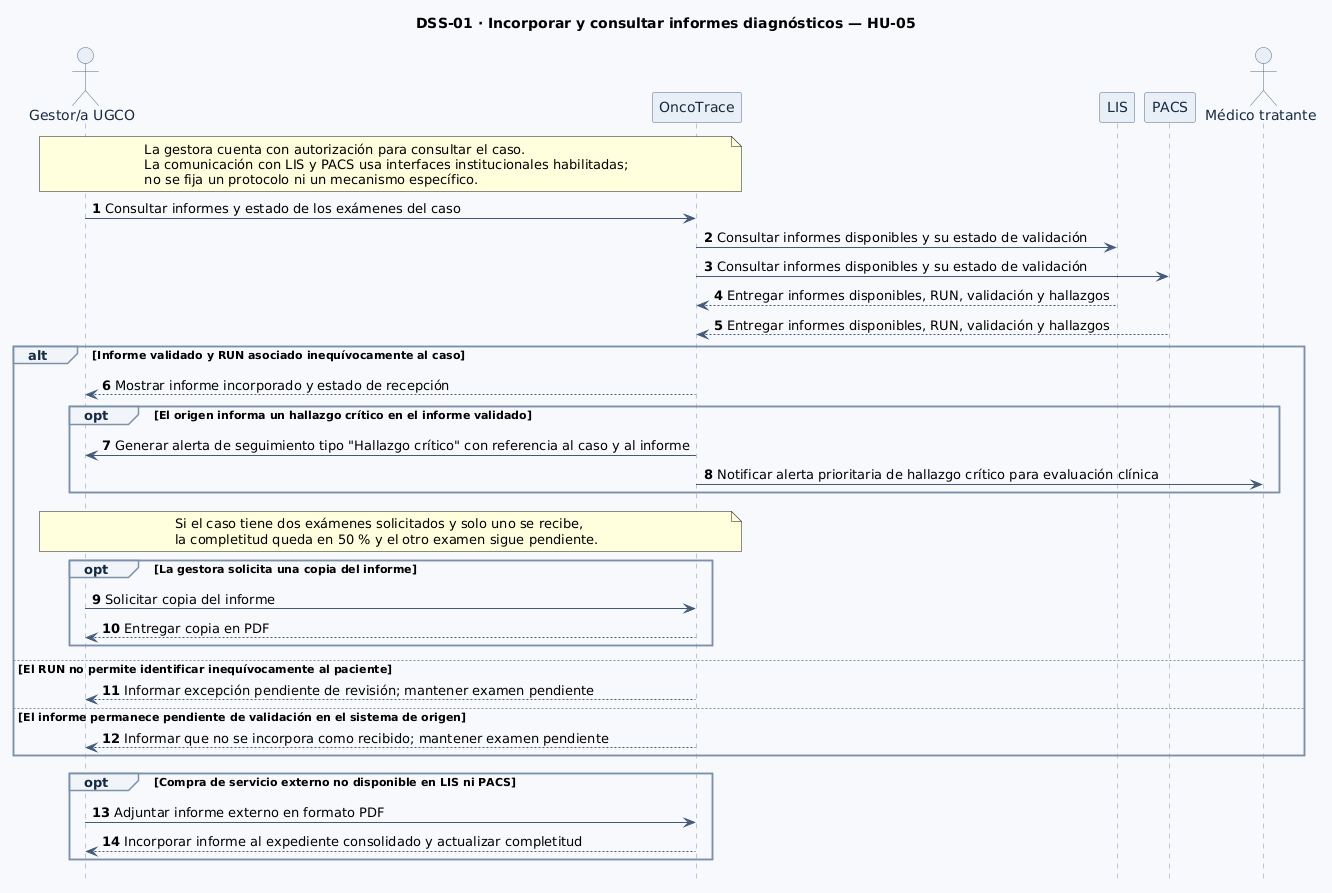

The diagram above was rendered by PlantUML. Its source (embedded in the PNG):
@startuml DSS-01-HU-05
hide footbox
autonumber
skinparam shadowing false
skinparam backgroundColor #F7F9FC
skinparam defaultFontName SansSerif
skinparam sequence {
  ArrowColor #425B78
  LifeLineBorderColor #8295AA
  LifeLineBackgroundColor #F0F4F8
  ParticipantBorderColor #526B87
  ParticipantBackgroundColor #E8EFF7
  ParticipantFontColor #172A40
  ActorBorderColor #526B87
  ActorBackgroundColor #E8EFF7
  ActorFontColor #172A40
  BoxBorderColor #CBD5E1
  BoxBackgroundColor #F8FAFC
  GroupBorderColor #7C91A8
  GroupBackgroundColor #F1F5F9
  GroupHeaderFontColor #172A40
  ResponseMessageBelowArrow true
}
title DSS-01 · Incorporar y consultar informes diagnósticos — HU-05
actor "Gestor/a UGCO" as Gestor
participant "OncoTrace" as OT
participant "LIS" as LIS
participant "PACS" as PACS
actor "Médico tratante" as Medico

note over Gestor,OT
La gestora cuenta con autorización para consultar el caso.
La comunicación con LIS y PACS usa interfaces institucionales habilitadas;
no se fija un protocolo ni un mecanismo específico.
end note

Gestor -> OT: Consultar informes y estado de los exámenes del caso
OT -> LIS: Consultar informes disponibles y su estado de validación
OT -> PACS: Consultar informes disponibles y su estado de validación
LIS --> OT: Entregar informes disponibles, RUN, validación y hallazgos
PACS --> OT: Entregar informes disponibles, RUN, validación y hallazgos

alt Informe validado y RUN asociado inequívocamente al caso
  OT --> Gestor: Mostrar informe incorporado y estado de recepción
  opt El origen informa un hallazgo crítico en el informe validado
    OT -> Gestor: Generar alerta de seguimiento tipo "Hallazgo crítico" con referencia al caso y al informe
    OT -> Medico: Notificar alerta prioritaria de hallazgo crítico para evaluación clínica
  end
  note over Gestor,OT
  Si el caso tiene dos exámenes solicitados y solo uno se recibe,
  la completitud queda en 50 % y el otro examen sigue pendiente.
  end note
  opt La gestora solicita una copia del informe
    Gestor -> OT: Solicitar copia del informe
    OT --> Gestor: Entregar copia en PDF
  end
else El RUN no permite identificar inequívocamente al paciente
  OT --> Gestor: Informar excepción pendiente de revisión; mantener examen pendiente
else El informe permanece pendiente de validación en el sistema de origen
  OT --> Gestor: Informar que no se incorpora como recibido; mantener examen pendiente
end

opt Compra de servicio externo no disponible en LIS ni PACS
  Gestor -> OT: Adjuntar informe externo en formato PDF
  OT --> Gestor: Incorporar informe al expediente consolidado y actualizar completitud
end
@enduml